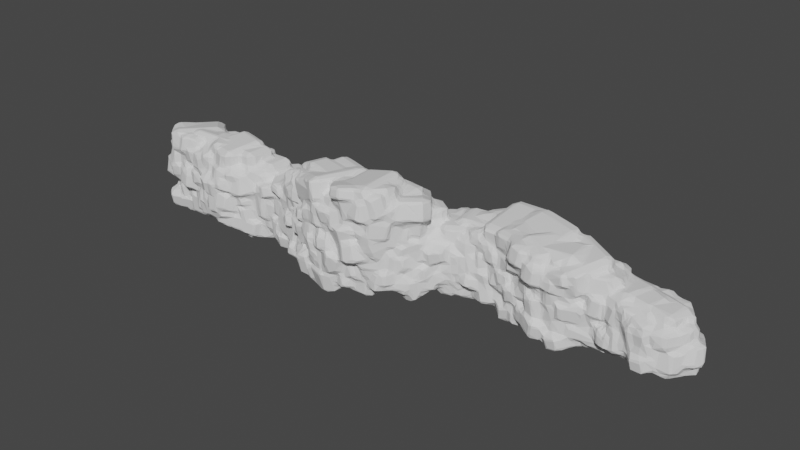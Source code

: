 # Source: ProceduralCliffGenerator_GN.blend  (saved by Blender 3.2.14; exported with 4.5.12 LTS)
import bpy
from mathutils import Matrix  # noqa: F401  (used for matrix-valued properties, if any)

bpy.ops.wm.read_factory_settings(use_empty=True)
scene = bpy.context.scene
scene.name = 'Scene'

# ---- collections
col_collection = bpy.data.collections.new('Collection'); scene.collection.children.link(col_collection)
col_scatter = bpy.data.collections.new('Scatter'); scene.collection.children.link(col_scatter)

# ---- node groups
ng_generator = bpy.data.node_groups.new('Generator', 'GeometryNodeTree')
_s = ng_generator.interface.new_socket(name='Geometry', in_out='OUTPUT', socket_type='NodeSocketGeometry')
_s = ng_generator.interface.new_socket(name='Geometry', in_out='INPUT', socket_type='NodeSocketGeometry')
_s = ng_generator.interface.new_socket(name='Seed', in_out='INPUT', socket_type='NodeSocketInt')
_s.description = 'The random seed to use'
_s = ng_generator.interface.new_socket(name='Collection', in_out='INPUT', socket_type='NodeSocketCollection')
_s.description = 'The collection to pick the scatter objects from'
_s = ng_generator.interface.new_socket(name='Rotation Minimum', in_out='INPUT', socket_type='NodeSocketVector')
_s.description = 'The minimum rotation in radians'
_s = ng_generator.interface.new_socket(name='Rotation Maximum', in_out='INPUT', socket_type='NodeSocketVector')
_s.default_value = (11.0, 11.0, 11.0)
_s.description = 'The maximum rotation in radians'
_s = ng_generator.interface.new_socket(name='Scale Minimum', in_out='INPUT', socket_type='NodeSocketVector')
_s.default_value = (0.5, 0.5, 0.5)
_s.min_value = 0.0
_s.description = 'The minimum scale'
_s = ng_generator.interface.new_socket(name='Scale Maximum', in_out='INPUT', socket_type='NodeSocketVector')
_s.default_value = (1.3, 1.3, 1.3)
_s.min_value = 0.0
_s.description = 'The maximum scale'
_s = ng_generator.interface.new_socket(name='Material', in_out='INPUT', socket_type='NodeSocketMaterial')
ng_generator.is_modifier = True
# nodes of 'Generator' reference scene objects; filled in after objects exist

# ---- world
world_world = bpy.data.worlds.new('World'); scene.world = world_world
world_world.use_nodes = True; world_world.node_tree.nodes.clear()
_N = world_world.node_tree.nodes; _L = world_world.node_tree.links
n0 = _N.new('ShaderNodeOutputWorld'); n0.name = 'World Output'; n0.location = (300, 300)
n1 = _N.new('ShaderNodeBackground'); n1.name = 'Background'; n1.location = (10, 300)
n1.inputs[0].default_value = (0.05088, 0.05088, 0.05088, 1.0)
_L.new(n1.outputs[0], n0.inputs[0])
n0.is_active_output = True
world_world.color = (0.05088, 0.05088, 0.05088)
world_world.use_sun_shadow = False
world_world.sun_shadow_jitter_overblur = 0.0

# ---- meshes
me_plane = bpy.data.meshes.new('Plane')
me_plane.from_pydata([(-1.0, -7.55e-08, 2.978), (1.0, -7.55e-08, 2.978), (-1.0, 7.55e-08, -1.0), (1.0, 7.55e-08, -1.0), (2.752, 2.276, 1.0), (2.752, 2.276, -1.0), (5.258, 2.97, 1.926), (5.258, 2.97, -1.0), (8.009, 1.974, 1.926), (8.009, 1.974, -1.0), (9.992, 2.455, 1.0), (9.992, 2.455, -1.0), (12.8, 1.892, 1.0), (12.8, 1.892, -1.0), (-4.747, 1.526, 1.0), (-4.747, 1.526, -1.0), (-7.563, 0.6204, 2.195), (-7.563, 0.6204, -1.0), (-10.49, 1.077, 2.195), (-10.49, 1.077, -1.0)], [], [(0, 1, 3, 2), (3, 1, 4, 5), (5, 4, 6, 7), (7, 6, 8, 9), (9, 8, 10, 11), (11, 10, 12, 13), (0, 2, 15, 14), (14, 15, 17, 16), (16, 17, 19, 18)])
_uv = me_plane.uv_layers.new(name='UVMap')
_uv.uv.foreach_set('vector', [0.0, 0.0, 1.0, 0.0, 1.0, 1.0, 0.0, 1.0, 1.0, 1.0, 1.0, 0.0, 1.0, 0.0, 1.0, 1.0, 1.0, 1.0, 1.0, 0.0, 1.0, 0.0, 1.0, 1.0, 1.0, 1.0, 1.0, 0.0, 1.0, 0.0, 1.0, 1.0, 1.0, 1.0, 1.0, 0.0, 1.0, 0.0, 1.0, 1.0, 1.0, 1.0, 1.0, 0.0, 1.0, 0.0, 1.0, 1.0, 0.0, 0.0, 0.0, 1.0, 0.0, 1.0, 0.0, 0.0, 0.0, 0.0, 0.0, 1.0, 0.0, 1.0, 0.0, 0.0, 0.0, 0.0, 0.0, 1.0, 0.0, 1.0, 0.0, 0.0])
me_plane.update()
me_cube_001 = bpy.data.meshes.new('Cube.001')
me_cube_001.from_pydata([(-0.7302, -0.7302, -0.443), (-0.7302, -1.0, -0.3235), (-1.0, -0.7302, -0.3235), (-0.7302, -1.0, 0.3235), (-0.7302, -0.7302, 0.443), (-1.0, -0.7302, 0.3235), (-0.7302, 0.7302, -0.443), (-1.0, 0.7302, -0.3235), (-0.7302, 1.0, -0.3235), (-0.7302, 0.7302, 0.443), (-0.7302, 1.0, 0.3235), (-1.0, 0.7302, 0.3235), (0.7302, -0.7302, -0.443), (1.0, -0.7302, -0.3235), (0.7302, -1.0, -0.3235), (0.7302, -0.7302, 0.443), (0.7302, -1.0, 0.3235), (1.0, -0.7302, 0.3235), (0.7302, 0.7302, -0.443), (0.7302, 1.0, -0.3235), (1.0, 0.7302, -0.3235), (0.7302, 0.7302, 0.443), (1.0, 0.7302, 0.3235), (0.7302, 1.0, 0.3235)], [], [(14, 16, 3, 1), (20, 22, 17, 13), (21, 9, 4, 15), (2, 5, 11, 7), (8, 10, 23, 19), (0, 1, 2), (3, 4, 5), (6, 7, 8), (9, 10, 11), (12, 13, 14), (15, 16, 17), (18, 19, 20), (21, 22, 23), (6, 0, 2, 7), (1, 3, 5, 2), (4, 9, 11, 5), (10, 8, 7, 11), (18, 6, 8, 19), (9, 21, 23, 10), (22, 20, 19, 23), (12, 18, 20, 13), (21, 15, 17, 22), (16, 14, 13, 17), (0, 12, 14, 1), (15, 4, 3, 16), (6, 18, 12, 0)])
_uv = me_cube_001.uv_layers.new(name='UVMap')
_uv.uv.foreach_set('vector', [0.4087, 0.7837, 0.5913, 0.7837, 0.5913, 0.9663, 0.4087, 0.9663, 0.4087, 0.5337, 0.5913, 0.5337, 0.5913, 0.7163, 0.4087, 0.7163, 0.6587, 0.5337, 0.8413, 0.5337, 0.8413, 0.7163, 0.6587, 0.7163, 0.4087, 0.03373, 0.5913, 0.03373, 0.5913, 0.2163, 0.4087, 0.2163, 0.4087, 0.2837, 0.5913, 0.2837, 0.5913, 0.4663, 0.4087, 0.4663, 0.1587, 0.7163, 0.1587, 0.75, 0.125, 0.7163, 0.5913, 0.0, 0.625, 0.03373, 0.5913, 0.03373, 0.1587, 0.5337, 0.125, 0.5337, 0.1587, 0.5, 0.625, 0.2163, 0.5913, 0.25, 0.5913, 0.2163, 0.3413, 0.7163, 0.375, 0.7163, 0.3413, 0.75, 0.625, 0.7837, 0.5913, 0.7837, 0.5913, 0.75, 0.3413, 0.5337, 0.3413, 0.5, 0.375, 0.5337, 0.625, 0.4663, 0.5913, 0.5, 0.5913, 0.4663, 0.1587, 0.5337, 0.1587, 0.7163, 0.125, 0.7163, 0.125, 0.5337, 0.4087, 0.0, 0.5913, 0.0, 0.5913, 0.03373, 0.4087, 0.03373, 0.625, 0.03373, 0.625, 0.2163, 0.5913, 0.2163, 0.5913, 0.03373, 0.5913, 0.2837, 0.4087, 0.2837, 0.4087, 0.2163, 0.5913, 0.2163, 0.3413, 0.5337, 0.1587, 0.5337, 0.1587, 0.5, 0.3413, 0.5, 0.625, 0.2837, 0.625, 0.4663, 0.5913, 0.4663, 0.5913, 0.2837, 0.5913, 0.5337, 0.4087, 0.5337, 0.4087, 0.4663, 0.5913, 0.4663, 0.3413, 0.7163, 0.3413, 0.5337, 0.4087, 0.5337, 0.4087, 0.7163, 0.6587, 0.5337, 0.6587, 0.7163, 0.5913, 0.7163, 0.5913, 0.5337, 0.5913, 0.7837, 0.4087, 0.7837, 0.4087, 0.7163, 0.5913, 0.7163, 0.1587, 0.7163, 0.3413, 0.7163, 0.3413, 0.75, 0.1587, 0.75, 0.625, 0.7837, 0.625, 0.9663, 0.5913, 0.9663, 0.5913, 0.7837, 0.1587, 0.5337, 0.3413, 0.5337, 0.3413, 0.7163, 0.1587, 0.7163])
me_cube_001.update()

# ---- curves / text
cu_beziercurve = bpy.data.curves.new('BezierCurve', 'CURVE')
cu_beziercurve.dimensions = '3D'
cu_beziercurve.use_path = True
cu_beziercurve.fill_mode = 'FULL'

# ---- objects
ob_rock_plane = bpy.data.objects.new('Rock.Plane', me_plane)
ob_rock_bezier = bpy.data.objects.new('Rock.Bezier', cu_beziercurve)
ob_cube = bpy.data.objects.new('Cube', me_cube_001)
_N = ng_generator.nodes; _L = ng_generator.links
n0 = _N.new('NodeFrame'); n0.name = 'Frame.Bezier'; n0.location = (-269, -186)
n0.label = 'Bezier'
n0.width = 560
n1 = _N.new('NodeFrame'); n1.name = 'Frame.Combine'; n1.location = (392, -76)
n1.label = 'Combine'
n1.width = 380
n2 = _N.new('NodeFrame'); n2.name = 'Frame.Input'; n2.location = (-932, -46)
n2.label = 'Input'
n2.width = 400
n3 = _N.new('NodeFrame'); n3.name = 'Frame.Notes'; n3.location = (-987, 245)
n3.label = 'Notes'
n3.width = 530
n4 = _N.new('NodeFrame'); n4.name = 'Frame.Plane'; n4.location = (-182, 109)
n4.label = 'Plane'
n4.width = 420
n5 = _N.new('GeometryNodeCurveToPoints'); n5.name = 'Curve to Points'; n5.location = (210, -30)
n5.inputs[2].default_value = 0.3
n6 = _N.new('GeometryNodeObjectInfo'); n6.name = 'Object Info.001'; n6.location = (30, -30)
n6.transform_space = 'RELATIVE'
n6.inputs[0].default_value = ob_rock_bezier
n7 = _N.new('GeometryNodeInstanceOnPoints'); n7.name = 'Instance on Points.001'; n7.location = (390, -30)
n8 = _N.new('GeometryNodeRealizeInstances'); n8.name = 'Realize Instances'; n8.location = (210, -30)
n9 = _N.new('GeometryNodeJoinGeometry'); n9.name = 'Join Geometry'; n9.location = (30, -30)
n10 = _N.new('FunctionNodeRandomValue'); n10.name = 'Random Value.002'; n10.location = (230, -50)
n10.hide = True
n10.data_type = 'FLOAT_VECTOR'
n11 = _N.new('FunctionNodeRandomValue'); n11.name = 'Random Value.001'; n11.location = (230, -90)
n11.hide = True
n11.data_type = 'FLOAT_VECTOR'
n12 = _N.new('FunctionNodeRandomValue'); n12.name = 'Random Value'; n12.location = (230, -170)
n12.hide = True
n12.data_type = 'INT'
n13 = _N.new('GeometryNodeDistributePointsOnFaces'); n13.name = 'Distribute Points on Faces'; n13.location = (30, -30)
n13.use_legacy_normal = True
n14 = _N.new('GeometryNodeInstanceOnPoints'); n14.name = 'Instance on Points'; n14.location = (250, -30)
n15 = _N.new('GeometryNodeCollectionInfo'); n15.name = 'Collection Info'; n15.location = (230, -130)
n15.hide = True
n16 = _N.new('GeometryNodeSetMaterial'); n16.name = 'Set Material'; n16.location = (840, -80)
n17 = _N.new('NodeGroupOutput'); n17.name = 'Group Output'; n17.location = (1060, -120)
n17.hide = True
n18 = _N.new('NodeGroupInput'); n18.name = 'Group Input'; n18.location = (30, -30)
n5.parent = n0
n6.parent = n0
n7.parent = n0
n8.parent = n1
n9.parent = n1
n10.parent = n2
n11.parent = n2
n12.parent = n2
n13.parent = n4
n14.parent = n4
n15.parent = n2
n18.parent = n2
_L.new(n16.outputs[0], n17.inputs[0])
_L.new(n18.outputs[0], n13.inputs[0])
_L.new(n13.outputs[0], n14.inputs[0])
_L.new(n11.outputs[0], n14.inputs[6])
_L.new(n6.outputs[4], n5.inputs[0])
_L.new(n5.outputs[0], n7.inputs[0])
_L.new(n11.outputs[0], n7.inputs[6])
_L.new(n14.outputs[0], n9.inputs[0])
_L.new(n7.outputs[0], n9.inputs[0])
_L.new(n9.outputs[0], n8.inputs[0])
_L.new(n10.outputs[0], n14.inputs[5])
_L.new(n10.outputs[0], n7.inputs[5])
_L.new(n18.outputs[3], n10.inputs[0])
_L.new(n18.outputs[4], n10.inputs[1])
_L.new(n18.outputs[5], n11.inputs[0])
_L.new(n18.outputs[6], n11.inputs[1])
_L.new(n15.outputs[0], n14.inputs[2])
_L.new(n15.outputs[0], n7.inputs[2])
_L.new(n12.outputs[2], n7.inputs[4])
_L.new(n12.outputs[2], n14.inputs[4])
_L.new(n18.outputs[2], n15.inputs[0])
_L.new(n18.outputs[1], n10.inputs[8])
_L.new(n18.outputs[1], n11.inputs[8])
_L.new(n18.outputs[1], n12.inputs[8])
_L.new(n8.outputs[0], n16.inputs[0])
_L.new(n18.outputs[7], n16.inputs[2])
n17.is_active_output = True

# ---- transforms, parenting, visibility, modifiers, constraints
ob_rock_plane.location = (0.0, 0.0, 0.0)
_m = ob_rock_plane.modifiers.new('Generator', 'NODES')
_m.node_group = ng_generator
_gi = [s.identifier for s in ng_generator.interface.items_tree if s.item_type == 'SOCKET' and s.in_out == 'INPUT']
_m[_gi[2]] = col_scatter  # Collection
_m[_gi[4]] = (0.0, 0.26, 11.0)  # Rotation Maximum
_m[_gi[7]] = None  # Material
_m = ob_rock_plane.modifiers.new('Remesh', 'REMESH')
_m = ob_rock_plane.modifiers.new('Decimate', 'DECIMATE')
_m.ratio = 0.125
ob_rock_bezier.location = (0.0, 0.0, 0.0)
ob_cube.location = (0.0, 0.0, 0.0)

# ---- collection membership
col_collection.objects.link(ob_rock_plane)
col_collection.objects.link(ob_rock_bezier)
col_scatter.objects.link(ob_cube)

# ---- scene / render settings (as saved in the file)
scene.frame_start = 1; scene.frame_end = 250; scene.frame_set(1)
scene.render.engine = 'BLENDER_EEVEE_NEXT'
scene.cycles.use_denoising = False
scene.cycles.sampling_pattern = 'TABULATED_SOBOL'
scene.cycles.use_light_tree = False
scene.view_settings.view_transform = 'Filmic'
bpy.context.view_layer.update()

# ---- added for rendering (the .blend has no active camera and no usable light): camera, sun
cam_auto = bpy.data.cameras.new('AutoCamera')
cam_auto.lens = 50.0
cam_auto.sensor_width = 36.0
cam_auto.clip_end = 1000.0
ob_auto_camera = bpy.data.objects.new('AutoCamera', cam_auto)
scene.collection.objects.link(ob_auto_camera)
ob_auto_camera.location = (26.0715, -28.6035, 20.9434)
ob_auto_camera.rotation_euler = (1.09748, -7.21219e-08, 0.694738)
scene.camera = ob_auto_camera
light_auto_sun = bpy.data.lights.new('AutoSun', 'SUN')
light_auto_sun.energy = 3.0
light_auto_sun.angle = 0.0523599
ob_auto_sun = bpy.data.objects.new('AutoSun', light_auto_sun)
scene.collection.objects.link(ob_auto_sun)
ob_auto_sun.rotation_euler = (0.872665, 0.174533, 0.523599)
bpy.context.view_layer.update()
